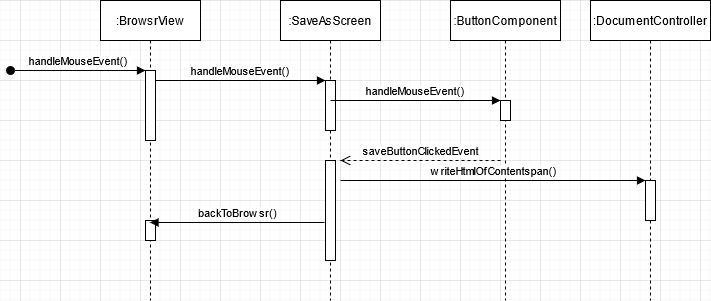

The diagram above was exported from draw.io. Its source (the exported page's mxGraphModel, read from the mxfile embedded in the PNG):
<mxGraphModel dx="1038" dy="559" grid="1" gridSize="10" guides="1" tooltips="1" connect="1" arrows="1" fold="1" page="1" pageScale="1" pageWidth="850" pageHeight="1100" math="0" shadow="0">
  <root>
    <mxCell id="0" />
    <mxCell id="1" parent="0" />
    <mxCell id="3nuBFxr9cyL0pnOWT2aG-1" value=":BrowsrView" style="shape=umlLifeline;perimeter=lifelinePerimeter;container=1;collapsible=0;recursiveResize=0;rounded=0;shadow=0;strokeWidth=1;" parent="1" vertex="1">
      <mxGeometry x="120" y="80" width="100" height="300" as="geometry" />
    </mxCell>
    <mxCell id="3nuBFxr9cyL0pnOWT2aG-2" value="" style="points=[];perimeter=orthogonalPerimeter;rounded=0;shadow=0;strokeWidth=1;" parent="3nuBFxr9cyL0pnOWT2aG-1" vertex="1">
      <mxGeometry x="45" y="70" width="10" height="70" as="geometry" />
    </mxCell>
    <mxCell id="3nuBFxr9cyL0pnOWT2aG-3" value="handleMouseEvent()" style="verticalAlign=bottom;startArrow=oval;endArrow=block;startSize=8;shadow=0;strokeWidth=1;" parent="3nuBFxr9cyL0pnOWT2aG-1" target="3nuBFxr9cyL0pnOWT2aG-2" edge="1">
      <mxGeometry relative="1" as="geometry">
        <mxPoint x="-90" y="70" as="sourcePoint" />
      </mxGeometry>
    </mxCell>
    <mxCell id="jlCGgie6DngM3pgWkF5B-8" value="" style="html=1;points=[];perimeter=orthogonalPerimeter;" parent="3nuBFxr9cyL0pnOWT2aG-1" vertex="1">
      <mxGeometry x="45" y="220" width="10" height="20" as="geometry" />
    </mxCell>
    <mxCell id="3nuBFxr9cyL0pnOWT2aG-5" value=":SaveAsScreen" style="shape=umlLifeline;perimeter=lifelinePerimeter;container=1;collapsible=0;recursiveResize=0;rounded=0;shadow=0;strokeWidth=1;" parent="1" vertex="1">
      <mxGeometry x="300" y="80" width="100" height="300" as="geometry" />
    </mxCell>
    <mxCell id="3nuBFxr9cyL0pnOWT2aG-6" value="" style="points=[];perimeter=orthogonalPerimeter;rounded=0;shadow=0;strokeWidth=1;" parent="3nuBFxr9cyL0pnOWT2aG-5" vertex="1">
      <mxGeometry x="45" y="80" width="10" height="50" as="geometry" />
    </mxCell>
    <mxCell id="jlCGgie6DngM3pgWkF5B-7" value="" style="html=1;points=[];perimeter=orthogonalPerimeter;" parent="3nuBFxr9cyL0pnOWT2aG-5" vertex="1">
      <mxGeometry x="45" y="160" width="10" height="100" as="geometry" />
    </mxCell>
    <mxCell id="3nuBFxr9cyL0pnOWT2aG-8" value="handleMouseEvent()" style="verticalAlign=bottom;endArrow=block;entryX=0;entryY=0;shadow=0;strokeWidth=1;" parent="1" source="3nuBFxr9cyL0pnOWT2aG-2" target="3nuBFxr9cyL0pnOWT2aG-6" edge="1">
      <mxGeometry relative="1" as="geometry">
        <mxPoint x="275" y="160" as="sourcePoint" />
      </mxGeometry>
    </mxCell>
    <mxCell id="jlCGgie6DngM3pgWkF5B-1" value=":ButtonComponent" style="shape=umlLifeline;perimeter=lifelinePerimeter;container=1;collapsible=0;recursiveResize=0;rounded=0;shadow=0;strokeWidth=1;" parent="1" vertex="1">
      <mxGeometry x="470" y="80" width="110" height="300" as="geometry" />
    </mxCell>
    <mxCell id="jlCGgie6DngM3pgWkF5B-2" value="" style="points=[];perimeter=orthogonalPerimeter;rounded=0;shadow=0;strokeWidth=1;" parent="jlCGgie6DngM3pgWkF5B-1" vertex="1">
      <mxGeometry x="50" y="100" width="10" height="20" as="geometry" />
    </mxCell>
    <mxCell id="jlCGgie6DngM3pgWkF5B-5" value="handleMouseEvent()" style="verticalAlign=bottom;endArrow=block;entryX=0;entryY=0;shadow=0;strokeWidth=1;" parent="1" edge="1">
      <mxGeometry relative="1" as="geometry">
        <mxPoint x="350" y="180.0000000000001" as="sourcePoint" />
        <mxPoint x="520" y="180.0000000000001" as="targetPoint" />
      </mxGeometry>
    </mxCell>
    <mxCell id="jlCGgie6DngM3pgWkF5B-6" value="saveButtonClickedEvent" style="html=1;verticalAlign=bottom;endArrow=open;dashed=1;endSize=8;" parent="1" edge="1">
      <mxGeometry relative="1" as="geometry">
        <mxPoint x="520" y="240" as="sourcePoint" />
        <mxPoint x="360" y="240" as="targetPoint" />
      </mxGeometry>
    </mxCell>
    <mxCell id="jlCGgie6DngM3pgWkF5B-9" value="backToBrowsr()" style="html=1;verticalAlign=bottom;endArrow=block;exitX=-0.1;exitY=0.62;exitDx=0;exitDy=0;exitPerimeter=0;" parent="1" source="jlCGgie6DngM3pgWkF5B-7" edge="1" target="3nuBFxr9cyL0pnOWT2aG-1">
      <mxGeometry width="80" relative="1" as="geometry">
        <mxPoint x="290" y="250" as="sourcePoint" />
        <mxPoint x="180" y="249" as="targetPoint" />
      </mxGeometry>
    </mxCell>
    <mxCell id="-r5vLliW9ub3CMktWxuZ-1" value=":DocumentController" style="shape=umlLifeline;perimeter=lifelinePerimeter;container=1;collapsible=0;recursiveResize=0;rounded=0;shadow=0;strokeWidth=1;" vertex="1" parent="1">
      <mxGeometry x="610" y="80" width="120" height="300" as="geometry" />
    </mxCell>
    <mxCell id="-r5vLliW9ub3CMktWxuZ-2" value="" style="points=[];perimeter=orthogonalPerimeter;rounded=0;shadow=0;strokeWidth=1;" vertex="1" parent="-r5vLliW9ub3CMktWxuZ-1">
      <mxGeometry x="55" y="180" width="10" height="40" as="geometry" />
    </mxCell>
    <mxCell id="-r5vLliW9ub3CMktWxuZ-3" value="writeHtmlOfContentspan()" style="html=1;verticalAlign=bottom;endArrow=block;" edge="1" parent="1" target="-r5vLliW9ub3CMktWxuZ-2">
      <mxGeometry width="80" relative="1" as="geometry">
        <mxPoint x="360" y="260" as="sourcePoint" />
        <mxPoint x="460" y="320" as="targetPoint" />
      </mxGeometry>
    </mxCell>
  </root>
</mxGraphModel>